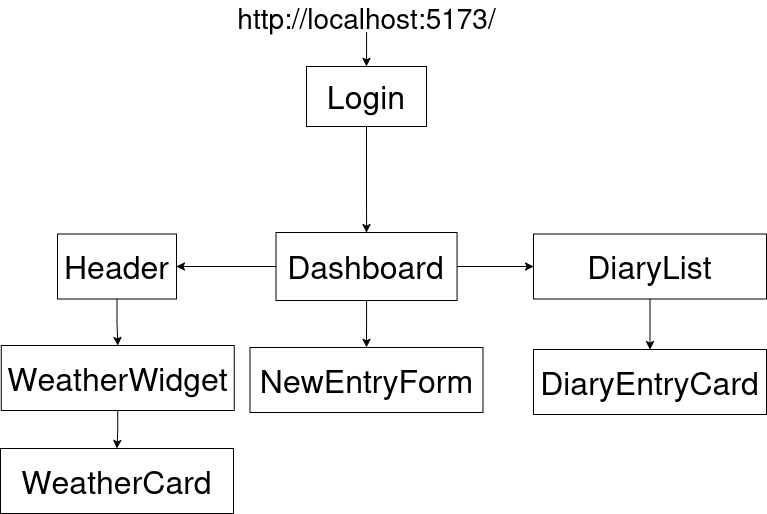

The diagram above was exported from draw.io. Its source (the exported page's mxGraphModel, read from the mxfile embedded in the PNG):
<mxGraphModel dx="2466" dy="1587" grid="0" gridSize="10" guides="1" tooltips="1" connect="1" arrows="1" fold="1" page="0" pageScale="1" pageWidth="850" pageHeight="1100" math="0" shadow="0">
  <root>
    <mxCell id="0" />
    <mxCell id="1" parent="0" />
    <mxCell id="3fzHJHl4iaVOtmKjb72v-12" style="edgeStyle=orthogonalEdgeStyle;rounded=0;orthogonalLoop=1;jettySize=auto;html=1;entryX=1;entryY=0.5;entryDx=0;entryDy=0;" edge="1" parent="1" source="3fzHJHl4iaVOtmKjb72v-4" target="3fzHJHl4iaVOtmKjb72v-10">
      <mxGeometry relative="1" as="geometry" />
    </mxCell>
    <mxCell id="3fzHJHl4iaVOtmKjb72v-15" style="edgeStyle=orthogonalEdgeStyle;rounded=0;orthogonalLoop=1;jettySize=auto;html=1;entryX=0.5;entryY=0;entryDx=0;entryDy=0;" edge="1" parent="1" source="3fzHJHl4iaVOtmKjb72v-4" target="3fzHJHl4iaVOtmKjb72v-14">
      <mxGeometry relative="1" as="geometry" />
    </mxCell>
    <mxCell id="3fzHJHl4iaVOtmKjb72v-18" style="edgeStyle=orthogonalEdgeStyle;rounded=0;orthogonalLoop=1;jettySize=auto;html=1;" edge="1" parent="1" source="3fzHJHl4iaVOtmKjb72v-4" target="3fzHJHl4iaVOtmKjb72v-17">
      <mxGeometry relative="1" as="geometry" />
    </mxCell>
    <mxCell id="3fzHJHl4iaVOtmKjb72v-4" value="&lt;font style=&quot;font-size: 32px;&quot;&gt;Dashboard&lt;/font&gt;" style="rounded=0;whiteSpace=wrap;html=1;" vertex="1" parent="1">
      <mxGeometry x="61.47" y="94" width="181.06" height="68" as="geometry" />
    </mxCell>
    <mxCell id="3fzHJHl4iaVOtmKjb72v-7" value="" style="edgeStyle=orthogonalEdgeStyle;rounded=0;orthogonalLoop=1;jettySize=auto;html=1;" edge="1" parent="1" source="3fzHJHl4iaVOtmKjb72v-1" target="3fzHJHl4iaVOtmKjb72v-4">
      <mxGeometry relative="1" as="geometry" />
    </mxCell>
    <mxCell id="3fzHJHl4iaVOtmKjb72v-1" value="&lt;font style=&quot;font-size: 32px;&quot;&gt;Login&lt;/font&gt;" style="rounded=0;whiteSpace=wrap;html=1;" vertex="1" parent="1">
      <mxGeometry x="92" y="-72" width="120" height="60" as="geometry" />
    </mxCell>
    <mxCell id="3fzHJHl4iaVOtmKjb72v-6" value="" style="edgeStyle=orthogonalEdgeStyle;rounded=0;orthogonalLoop=1;jettySize=auto;html=1;" edge="1" parent="1" source="3fzHJHl4iaVOtmKjb72v-5" target="3fzHJHl4iaVOtmKjb72v-1">
      <mxGeometry relative="1" as="geometry" />
    </mxCell>
    <mxCell id="3fzHJHl4iaVOtmKjb72v-5" value="&lt;font style=&quot;font-size: 28px;&quot;&gt;http://localhost:5173/&lt;/font&gt;" style="text;html=1;align=center;verticalAlign=middle;whiteSpace=wrap;rounded=0;" vertex="1" parent="1">
      <mxGeometry x="19.75" y="-137" width="264.5" height="31" as="geometry" />
    </mxCell>
    <mxCell id="3fzHJHl4iaVOtmKjb72v-22" value="" style="edgeStyle=orthogonalEdgeStyle;rounded=0;orthogonalLoop=1;jettySize=auto;html=1;" edge="1" parent="1" source="3fzHJHl4iaVOtmKjb72v-9" target="3fzHJHl4iaVOtmKjb72v-21">
      <mxGeometry relative="1" as="geometry" />
    </mxCell>
    <mxCell id="3fzHJHl4iaVOtmKjb72v-9" value="&lt;font style=&quot;font-size: 32px;&quot;&gt;WeatherWidget&lt;/font&gt;" style="rounded=0;whiteSpace=wrap;html=1;" vertex="1" parent="1">
      <mxGeometry x="-213.25" y="207" width="233" height="65" as="geometry" />
    </mxCell>
    <mxCell id="3fzHJHl4iaVOtmKjb72v-11" value="" style="edgeStyle=orthogonalEdgeStyle;rounded=0;orthogonalLoop=1;jettySize=auto;html=1;" edge="1" parent="1" source="3fzHJHl4iaVOtmKjb72v-10" target="3fzHJHl4iaVOtmKjb72v-9">
      <mxGeometry relative="1" as="geometry" />
    </mxCell>
    <mxCell id="3fzHJHl4iaVOtmKjb72v-10" value="&lt;font style=&quot;font-size: 32px;&quot;&gt;Header&lt;/font&gt;" style="rounded=0;whiteSpace=wrap;html=1;" vertex="1" parent="1">
      <mxGeometry x="-157" y="95.5" width="119" height="65" as="geometry" />
    </mxCell>
    <mxCell id="3fzHJHl4iaVOtmKjb72v-14" value="&lt;font style=&quot;font-size: 32px;&quot;&gt;NewEntryForm&lt;/font&gt;" style="rounded=0;whiteSpace=wrap;html=1;" vertex="1" parent="1">
      <mxGeometry x="35.5" y="209" width="233" height="65" as="geometry" />
    </mxCell>
    <mxCell id="3fzHJHl4iaVOtmKjb72v-23" value="" style="edgeStyle=orthogonalEdgeStyle;rounded=0;orthogonalLoop=1;jettySize=auto;html=1;" edge="1" parent="1" source="3fzHJHl4iaVOtmKjb72v-17" target="3fzHJHl4iaVOtmKjb72v-19">
      <mxGeometry relative="1" as="geometry" />
    </mxCell>
    <mxCell id="3fzHJHl4iaVOtmKjb72v-17" value="&lt;font style=&quot;font-size: 32px;&quot;&gt;DiaryList&lt;/font&gt;" style="rounded=0;whiteSpace=wrap;html=1;" vertex="1" parent="1">
      <mxGeometry x="319" y="95.5" width="233" height="65" as="geometry" />
    </mxCell>
    <mxCell id="3fzHJHl4iaVOtmKjb72v-19" value="&lt;font style=&quot;font-size: 32px;&quot;&gt;DiaryEntryCard&lt;/font&gt;" style="rounded=0;whiteSpace=wrap;html=1;" vertex="1" parent="1">
      <mxGeometry x="319" y="211" width="233" height="65" as="geometry" />
    </mxCell>
    <mxCell id="3fzHJHl4iaVOtmKjb72v-21" value="&lt;font style=&quot;font-size: 32px;&quot;&gt;WeatherCard&lt;/font&gt;" style="rounded=0;whiteSpace=wrap;html=1;" vertex="1" parent="1">
      <mxGeometry x="-214" y="310" width="233" height="65" as="geometry" />
    </mxCell>
  </root>
</mxGraphModel>